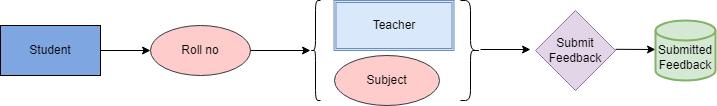

The diagram above was exported from draw.io. Its source (the exported page's mxGraphModel, read from the mxfile embedded in the PNG):
<mxGraphModel dx="1311" dy="1533" grid="1" gridSize="15" guides="1" tooltips="1" connect="1" arrows="1" fold="1" page="1" pageScale="1" pageWidth="1169" pageHeight="827" math="0" shadow="0">
  <root>
    <mxCell id="0" />
    <mxCell id="1" parent="0" />
    <mxCell id="OQ4d-_tmZPDXqlRI7wl2-1" value="Student" style="rounded=0;whiteSpace=wrap;html=1;fillColor=#7EA6E0;" parent="1" vertex="1">
      <mxGeometry x="20" y="-500" width="100" height="50" as="geometry" />
    </mxCell>
    <mxCell id="0Ml0pq-qooF_wzau7754-16" style="edgeStyle=orthogonalEdgeStyle;rounded=0;orthogonalLoop=1;jettySize=auto;html=1;exitX=1;exitY=0.5;exitDx=0;exitDy=0;" edge="1" parent="1" source="OQ4d-_tmZPDXqlRI7wl2-2">
      <mxGeometry relative="1" as="geometry">
        <mxPoint x="260" y="-475" as="targetPoint" />
      </mxGeometry>
    </mxCell>
    <mxCell id="OQ4d-_tmZPDXqlRI7wl2-2" value="Roll no" style="ellipse;whiteSpace=wrap;html=1;strokeColor=#36393d;fillColor=#ffcccc;" parent="1" vertex="1">
      <mxGeometry x="170" y="-500" width="100" height="50" as="geometry" />
    </mxCell>
    <mxCell id="0Ml0pq-qooF_wzau7754-1" value="" style="endArrow=classic;html=1;rounded=0;strokeColor=#000000;exitX=1;exitY=0.5;exitDx=0;exitDy=0;" edge="1" parent="1" source="OQ4d-_tmZPDXqlRI7wl2-1">
      <mxGeometry width="50" height="50" relative="1" as="geometry">
        <mxPoint x="140" y="-470" as="sourcePoint" />
        <mxPoint x="170" y="-475" as="targetPoint" />
        <Array as="points" />
      </mxGeometry>
    </mxCell>
    <mxCell id="0Ml0pq-qooF_wzau7754-4" value="" style="endArrow=classic;html=1;rounded=0;exitX=1;exitY=0.5;exitDx=0;exitDy=0;" edge="1" parent="1" source="OQ4d-_tmZPDXqlRI7wl2-2">
      <mxGeometry width="50" height="50" relative="1" as="geometry">
        <mxPoint x="320" y="-470" as="sourcePoint" />
        <mxPoint x="330" y="-475" as="targetPoint" />
      </mxGeometry>
    </mxCell>
    <mxCell id="0Ml0pq-qooF_wzau7754-8" value="" style="shape=curlyBracket;whiteSpace=wrap;html=1;rounded=1;labelPosition=left;verticalLabelPosition=middle;align=right;verticalAlign=middle;" vertex="1" parent="1">
      <mxGeometry x="330" y="-525" width="10" height="100" as="geometry" />
    </mxCell>
    <mxCell id="0Ml0pq-qooF_wzau7754-9" value="Teacher" style="shape=ext;double=1;rounded=0;whiteSpace=wrap;html=1;fillColor=#dae8fc;strokeColor=#6c8ebf;" vertex="1" parent="1">
      <mxGeometry x="353.5" y="-525" width="120" height="50" as="geometry" />
    </mxCell>
    <mxCell id="0Ml0pq-qooF_wzau7754-11" value="Subject" style="ellipse;whiteSpace=wrap;html=1;fillColor=#ffcccc;strokeColor=#36393d;" vertex="1" parent="1">
      <mxGeometry x="354" y="-470" width="105" height="50" as="geometry" />
    </mxCell>
    <mxCell id="0Ml0pq-qooF_wzau7754-14" value="" style="shape=curlyBracket;whiteSpace=wrap;html=1;rounded=1;flipH=1;labelPosition=right;verticalLabelPosition=middle;align=left;verticalAlign=middle;" vertex="1" parent="1">
      <mxGeometry x="480" y="-525" width="20" height="100" as="geometry" />
    </mxCell>
    <mxCell id="0Ml0pq-qooF_wzau7754-18" value="" style="endArrow=classic;html=1;rounded=0;" edge="1" parent="1">
      <mxGeometry width="50" height="50" relative="1" as="geometry">
        <mxPoint x="500" y="-476" as="sourcePoint" />
        <mxPoint x="550" y="-476" as="targetPoint" />
      </mxGeometry>
    </mxCell>
    <mxCell id="0Ml0pq-qooF_wzau7754-34" value="" style="endArrow=classic;html=1;rounded=0;" edge="1" parent="1">
      <mxGeometry width="50" height="50" relative="1" as="geometry">
        <mxPoint x="635" y="-476.18" as="sourcePoint" />
        <mxPoint x="675" y="-476" as="targetPoint" />
      </mxGeometry>
    </mxCell>
    <mxCell id="0Ml0pq-qooF_wzau7754-36" value="Submit&lt;div&gt;Feedback&lt;/div&gt;" style="rhombus;whiteSpace=wrap;html=1;fillColor=#e1d5e7;strokeColor=#9673a6;" vertex="1" parent="1">
      <mxGeometry x="555" y="-515" width="80" height="80" as="geometry" />
    </mxCell>
    <mxCell id="0Ml0pq-qooF_wzau7754-38" value="&amp;nbsp;&lt;div&gt;Submitted&lt;div&gt;Feedback&lt;/div&gt;&lt;/div&gt;" style="strokeWidth=2;html=1;shape=mxgraph.flowchart.database;whiteSpace=wrap;fillColor=#d5e8d4;strokeColor=#82b366;" vertex="1" parent="1">
      <mxGeometry x="675" y="-505" width="60" height="60" as="geometry" />
    </mxCell>
  </root>
</mxGraphModel>